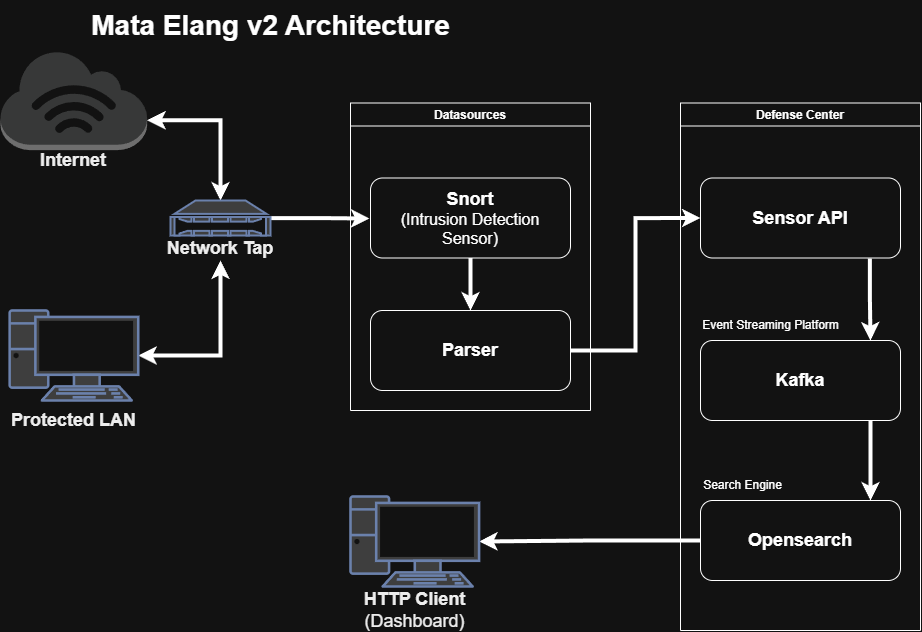

The diagram above was exported from draw.io. Its source (the exported page's mxGraphModel, read from the mxfile embedded in the PNG):
<mxGraphModel dx="1408" dy="1594" grid="1" gridSize="10" guides="1" tooltips="1" connect="1" arrows="1" fold="1" page="1" pageScale="1" pageWidth="850" pageHeight="1100" math="0" shadow="0">
  <root>
    <mxCell id="0" />
    <mxCell id="1" parent="0" />
    <mxCell id="1DSdinNaffUk1WW13mcg-2" value="&lt;font style=&quot;color: rgb(0, 0, 0); font-size: 18px;&quot;&gt;&lt;b&gt;Internet&lt;/b&gt;&lt;/font&gt;" style="text;html=1;align=center;verticalAlign=middle;whiteSpace=wrap;rounded=0;" vertex="1" parent="1">
      <mxGeometry x="133.32999999999998" y="490" width="100" height="40" as="geometry" />
    </mxCell>
    <mxCell id="1DSdinNaffUk1WW13mcg-3" value="" style="outlineConnect=0;dashed=0;verticalLabelPosition=bottom;verticalAlign=top;align=center;html=1;shape=mxgraph.aws3.internet_3;fillColor=#D2D3D3;gradientColor=none;" vertex="1" parent="1">
      <mxGeometry x="109.99" y="400" width="146.67" height="99.62" as="geometry" />
    </mxCell>
    <mxCell id="1DSdinNaffUk1WW13mcg-30" style="edgeStyle=orthogonalEdgeStyle;rounded=0;orthogonalLoop=1;jettySize=auto;html=1;entryX=0.5;entryY=1;entryDx=0;entryDy=0;startArrow=classic;startFill=1;strokeWidth=4;" edge="1" parent="1" source="1DSdinNaffUk1WW13mcg-4" target="1DSdinNaffUk1WW13mcg-8">
      <mxGeometry relative="1" as="geometry" />
    </mxCell>
    <mxCell id="1DSdinNaffUk1WW13mcg-4" value="" style="fontColor=#0066CC;verticalAlign=top;verticalLabelPosition=bottom;labelPosition=center;align=center;html=1;outlineConnect=0;fillColor=#CCCCCC;strokeColor=#6881B3;gradientColor=none;gradientDirection=north;strokeWidth=2;shape=mxgraph.networks.pc;" vertex="1" parent="1">
      <mxGeometry x="119.17000000000002" y="660" width="128.57" height="90" as="geometry" />
    </mxCell>
    <mxCell id="1DSdinNaffUk1WW13mcg-6" value="&lt;font style=&quot;color: rgb(0, 0, 0); font-size: 18px;&quot;&gt;&lt;b&gt;Protected LAN&lt;/b&gt;&lt;/font&gt;" style="text;html=1;align=center;verticalAlign=middle;whiteSpace=wrap;rounded=0;" vertex="1" parent="1">
      <mxGeometry x="119.17" y="750" width="128.82" height="40" as="geometry" />
    </mxCell>
    <mxCell id="1DSdinNaffUk1WW13mcg-15" value="Datasources" style="swimlane;startSize=23;" vertex="1" parent="1">
      <mxGeometry x="460" y="452.5" width="240" height="307.5" as="geometry" />
    </mxCell>
    <mxCell id="1DSdinNaffUk1WW13mcg-57" style="edgeStyle=orthogonalEdgeStyle;rounded=0;orthogonalLoop=1;jettySize=auto;html=1;exitX=0.5;exitY=1;exitDx=0;exitDy=0;entryX=0.5;entryY=0;entryDx=0;entryDy=0;strokeWidth=4;" edge="1" parent="1DSdinNaffUk1WW13mcg-15" source="1DSdinNaffUk1WW13mcg-18" target="1DSdinNaffUk1WW13mcg-35">
      <mxGeometry relative="1" as="geometry" />
    </mxCell>
    <mxCell id="1DSdinNaffUk1WW13mcg-18" value="&lt;font style=&quot;font-size: 18px;&quot;&gt;&lt;b&gt;Snort&lt;/b&gt;&lt;/font&gt;&lt;div&gt;&lt;font size=&quot;3&quot;&gt;(Intrusion Detection Sensor)&lt;/font&gt;&lt;/div&gt;" style="rounded=1;whiteSpace=wrap;html=1;" vertex="1" parent="1DSdinNaffUk1WW13mcg-15">
      <mxGeometry x="20" y="75" width="200" height="80" as="geometry" />
    </mxCell>
    <mxCell id="1DSdinNaffUk1WW13mcg-35" value="&lt;span style=&quot;font-size: 18px;&quot;&gt;&lt;b&gt;Parser&lt;/b&gt;&lt;/span&gt;" style="rounded=1;whiteSpace=wrap;html=1;" vertex="1" parent="1DSdinNaffUk1WW13mcg-15">
      <mxGeometry x="20" y="207.5" width="200" height="80" as="geometry" />
    </mxCell>
    <mxCell id="1DSdinNaffUk1WW13mcg-31" style="edgeStyle=orthogonalEdgeStyle;rounded=0;orthogonalLoop=1;jettySize=auto;html=1;exitX=1;exitY=0.7;exitDx=0;exitDy=0;exitPerimeter=0;entryX=0.5;entryY=0;entryDx=0;entryDy=0;entryPerimeter=0;startArrow=classic;startFill=1;strokeWidth=4;" edge="1" parent="1" source="1DSdinNaffUk1WW13mcg-3" target="1DSdinNaffUk1WW13mcg-7">
      <mxGeometry relative="1" as="geometry" />
    </mxCell>
    <mxCell id="1DSdinNaffUk1WW13mcg-32" style="edgeStyle=orthogonalEdgeStyle;rounded=0;orthogonalLoop=1;jettySize=auto;html=1;strokeWidth=4;" edge="1" parent="1" source="1DSdinNaffUk1WW13mcg-7">
      <mxGeometry relative="1" as="geometry">
        <mxPoint x="479" y="568" as="targetPoint" />
      </mxGeometry>
    </mxCell>
    <mxCell id="1DSdinNaffUk1WW13mcg-7" value="" style="fontColor=#0066CC;verticalAlign=top;verticalLabelPosition=bottom;labelPosition=center;align=center;html=1;outlineConnect=0;fillColor=#CCCCCC;strokeColor=#6881B3;gradientColor=none;gradientDirection=north;strokeWidth=2;shape=mxgraph.networks.nas_filer;" vertex="1" parent="1">
      <mxGeometry x="280" y="550" width="100" height="35" as="geometry" />
    </mxCell>
    <mxCell id="1DSdinNaffUk1WW13mcg-8" value="&lt;font style=&quot;color: rgb(0, 0, 0); font-size: 18px;&quot;&gt;&lt;b&gt;Network Tap&lt;/b&gt;&lt;/font&gt;" style="text;html=1;align=center;verticalAlign=middle;whiteSpace=wrap;rounded=0;" vertex="1" parent="1">
      <mxGeometry x="275" y="585" width="110" height="25" as="geometry" />
    </mxCell>
    <mxCell id="1DSdinNaffUk1WW13mcg-38" value="Defense Center" style="swimlane;startSize=23;" vertex="1" parent="1">
      <mxGeometry x="790" y="452.5" width="240" height="527.5" as="geometry" />
    </mxCell>
    <mxCell id="1DSdinNaffUk1WW13mcg-54" value="" style="edgeStyle=orthogonalEdgeStyle;rounded=0;orthogonalLoop=1;jettySize=auto;html=1;exitX=0.847;exitY=1.007;exitDx=0;exitDy=0;exitPerimeter=0;entryX=0.85;entryY=0;entryDx=0;entryDy=0;entryPerimeter=0;strokeWidth=4;" edge="1" parent="1DSdinNaffUk1WW13mcg-38" source="1DSdinNaffUk1WW13mcg-39" target="1DSdinNaffUk1WW13mcg-40">
      <mxGeometry relative="1" as="geometry" />
    </mxCell>
    <mxCell id="1DSdinNaffUk1WW13mcg-39" value="&lt;span style=&quot;font-size: 18px;&quot;&gt;&lt;b&gt;Sensor API&lt;/b&gt;&lt;/span&gt;" style="rounded=1;whiteSpace=wrap;html=1;" vertex="1" parent="1DSdinNaffUk1WW13mcg-38">
      <mxGeometry x="20" y="75" width="200" height="80" as="geometry" />
    </mxCell>
    <mxCell id="1DSdinNaffUk1WW13mcg-40" value="&lt;span style=&quot;font-size: 18px;&quot;&gt;&lt;b&gt;Kafka&lt;/b&gt;&lt;/span&gt;" style="rounded=1;whiteSpace=wrap;html=1;" vertex="1" parent="1DSdinNaffUk1WW13mcg-38">
      <mxGeometry x="20" y="237.5" width="200" height="80" as="geometry" />
    </mxCell>
    <mxCell id="1DSdinNaffUk1WW13mcg-42" value="&lt;span style=&quot;font-size: 18px;&quot;&gt;&lt;b&gt;Opensearch&lt;/b&gt;&lt;/span&gt;" style="rounded=1;whiteSpace=wrap;html=1;" vertex="1" parent="1DSdinNaffUk1WW13mcg-38">
      <mxGeometry x="20" y="397.5" width="200" height="80" as="geometry" />
    </mxCell>
    <mxCell id="1DSdinNaffUk1WW13mcg-53" value="Event&amp;nbsp;&lt;span style=&quot;background-color: transparent; color: light-dark(rgb(0, 0, 0), rgb(255, 255, 255));&quot;&gt;Streaming &lt;/span&gt;&lt;span style=&quot;background-color: transparent; color: light-dark(rgb(0, 0, 0), rgb(255, 255, 255));&quot;&gt;Platform&lt;/span&gt;" style="text;html=1;align=center;verticalAlign=middle;resizable=0;points=[];autosize=1;strokeColor=none;fillColor=none;" vertex="1" parent="1DSdinNaffUk1WW13mcg-38">
      <mxGeometry x="10" y="207.5" width="160" height="30" as="geometry" />
    </mxCell>
    <mxCell id="1DSdinNaffUk1WW13mcg-55" value="" style="edgeStyle=orthogonalEdgeStyle;rounded=0;orthogonalLoop=1;jettySize=auto;html=1;exitX=0.847;exitY=1.007;exitDx=0;exitDy=0;exitPerimeter=0;strokeWidth=4;" edge="1" parent="1DSdinNaffUk1WW13mcg-38">
      <mxGeometry relative="1" as="geometry">
        <mxPoint x="190" y="317.5" as="sourcePoint" />
        <mxPoint x="190" y="397.5" as="targetPoint" />
      </mxGeometry>
    </mxCell>
    <mxCell id="1DSdinNaffUk1WW13mcg-56" value="Search Engine" style="text;html=1;align=center;verticalAlign=middle;resizable=0;points=[];autosize=1;strokeColor=none;fillColor=none;" vertex="1" parent="1DSdinNaffUk1WW13mcg-38">
      <mxGeometry x="12" y="367.5" width="100" height="30" as="geometry" />
    </mxCell>
    <mxCell id="1DSdinNaffUk1WW13mcg-44" style="edgeStyle=orthogonalEdgeStyle;rounded=0;orthogonalLoop=1;jettySize=auto;html=1;exitX=1;exitY=0.5;exitDx=0;exitDy=0;entryX=0;entryY=0.5;entryDx=0;entryDy=0;strokeWidth=4;" edge="1" parent="1" source="1DSdinNaffUk1WW13mcg-35" target="1DSdinNaffUk1WW13mcg-39">
      <mxGeometry relative="1" as="geometry" />
    </mxCell>
    <mxCell id="1DSdinNaffUk1WW13mcg-50" style="edgeStyle=orthogonalEdgeStyle;rounded=0;orthogonalLoop=1;jettySize=auto;html=1;exitX=0;exitY=0.5;exitDx=0;exitDy=0;entryX=1;entryY=0.5;entryDx=0;entryDy=0;entryPerimeter=0;strokeWidth=4;" edge="1" parent="1" source="1DSdinNaffUk1WW13mcg-42" target="1DSdinNaffUk1WW13mcg-46">
      <mxGeometry relative="1" as="geometry" />
    </mxCell>
    <mxCell id="1DSdinNaffUk1WW13mcg-46" value="" style="fontColor=#0066CC;verticalAlign=top;verticalLabelPosition=bottom;labelPosition=center;align=center;html=1;outlineConnect=0;fillColor=#CCCCCC;strokeColor=#6881B3;gradientColor=none;gradientDirection=north;strokeWidth=2;shape=mxgraph.networks.pc;container=0;" vertex="1" parent="1">
      <mxGeometry x="460" y="846" width="128.57" height="90" as="geometry" />
    </mxCell>
    <mxCell id="1DSdinNaffUk1WW13mcg-51" value="&lt;font style=&quot;color: rgb(0, 0, 0); font-size: 18px;&quot;&gt;&lt;b&gt;HTTP Client&lt;/b&gt;&lt;/font&gt;&lt;div&gt;&lt;font style=&quot;color: rgb(0, 0, 0); font-size: 18px;&quot;&gt;(Dashboard)&lt;/font&gt;&lt;/div&gt;" style="text;html=1;align=center;verticalAlign=middle;whiteSpace=wrap;rounded=0;container=0;" vertex="1" parent="1">
      <mxGeometry x="460" y="940" width="128.82" height="40" as="geometry" />
    </mxCell>
    <mxCell id="1DSdinNaffUk1WW13mcg-58" value="&lt;font style=&quot;font-size: 28px;&quot;&gt;&lt;b&gt;Mata Elang v2 Architecture&lt;/b&gt;&lt;/font&gt;" style="text;html=1;align=center;verticalAlign=middle;resizable=0;points=[];autosize=1;strokeColor=none;fillColor=none;" vertex="1" parent="1">
      <mxGeometry x="190" y="350" width="380" height="50" as="geometry" />
    </mxCell>
  </root>
</mxGraphModel>